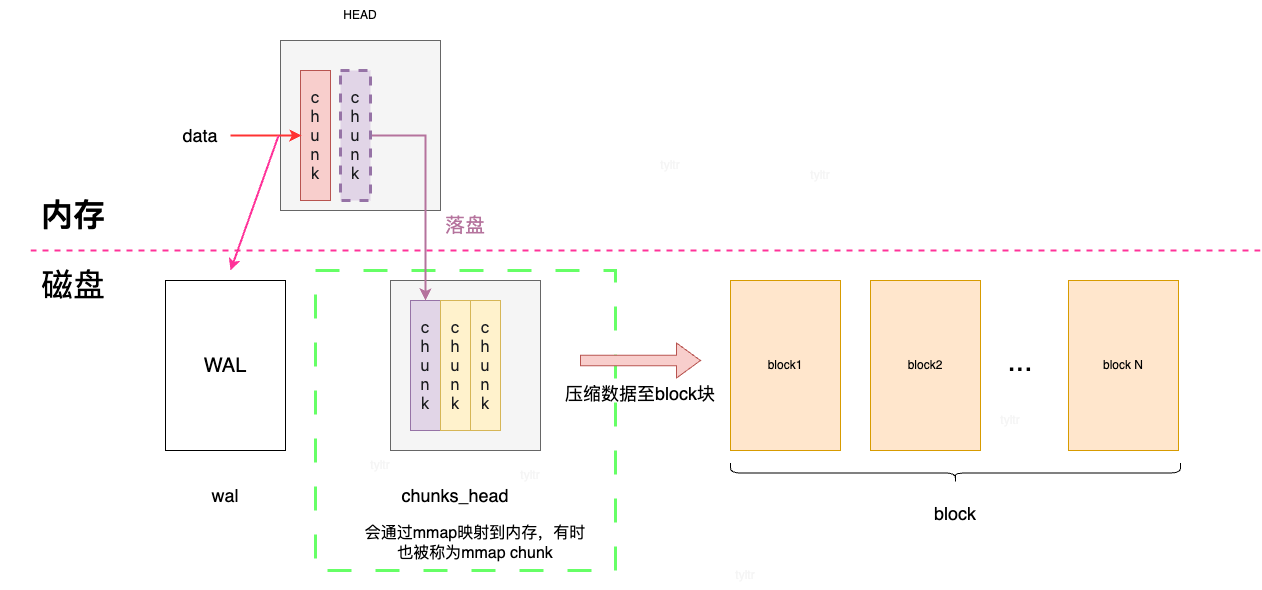

The diagram above was exported from draw.io. Its source (the exported page's mxGraphModel, read from the mxfile embedded in the PNG):
<mxGraphModel dx="2261" dy="907" grid="1" gridSize="10" guides="1" tooltips="1" connect="1" arrows="1" fold="1" page="1" pageScale="1" pageWidth="827" pageHeight="1169" math="0" shadow="0">
  <root>
    <mxCell id="0" />
    <mxCell id="1" parent="0" />
    <mxCell id="vzht8I0w4HQIalV0KVmI-1" value="" style="rounded=0;whiteSpace=wrap;html=1;dashed=1;dashPattern=8 8;strokeColor=#66FF66;strokeWidth=3;" vertex="1" parent="1">
      <mxGeometry x="65" y="300" width="300" height="300" as="geometry" />
    </mxCell>
    <mxCell id="mmVheJzSjOhpwrXKnUNT-1" value="block1" style="rounded=0;whiteSpace=wrap;html=1;fillColor=#ffe6cc;strokeColor=#d79b00;" parent="1" vertex="1">
      <mxGeometry x="480" y="310" width="110" height="170" as="geometry" />
    </mxCell>
    <mxCell id="mmVheJzSjOhpwrXKnUNT-9" value="" style="rounded=0;whiteSpace=wrap;html=1;fillColor=#f5f5f5;strokeColor=#666666;fontColor=#333333;" parent="1" vertex="1">
      <mxGeometry x="30" y="70" width="160" height="170" as="geometry" />
    </mxCell>
    <mxCell id="mmVheJzSjOhpwrXKnUNT-10" value="HEAD" style="text;html=1;align=center;verticalAlign=middle;whiteSpace=wrap;rounded=0;" parent="1" vertex="1">
      <mxGeometry x="80" y="30" width="60" height="30" as="geometry" />
    </mxCell>
    <mxCell id="mmVheJzSjOhpwrXKnUNT-11" value="" style="endArrow=none;dashed=1;html=1;rounded=0;strokeWidth=2;strokeColor=#FF3399;" parent="1" edge="1">
      <mxGeometry width="50" height="50" relative="1" as="geometry">
        <mxPoint x="-220" y="280" as="sourcePoint" />
        <mxPoint x="1010" y="280" as="targetPoint" />
      </mxGeometry>
    </mxCell>
    <mxCell id="mmVheJzSjOhpwrXKnUNT-12" value="&lt;font style=&quot;font-size: 32px;&quot;&gt;内存&lt;/font&gt;" style="text;html=1;align=center;verticalAlign=middle;whiteSpace=wrap;rounded=0;fontStyle=1" parent="1" vertex="1">
      <mxGeometry x="-250" y="230" width="146" height="30" as="geometry" />
    </mxCell>
    <mxCell id="mmVheJzSjOhpwrXKnUNT-13" value="&lt;span style=&quot;font-size: 32px;&quot;&gt;磁盘&lt;/span&gt;" style="text;html=1;align=center;verticalAlign=middle;whiteSpace=wrap;rounded=0;" parent="1" vertex="1">
      <mxGeometry x="-250" y="300" width="146" height="30" as="geometry" />
    </mxCell>
    <mxCell id="mmVheJzSjOhpwrXKnUNT-15" value="&lt;font style=&quot;font-size: 18px;&quot;&gt;data&lt;/font&gt;" style="text;html=1;align=center;verticalAlign=middle;whiteSpace=wrap;rounded=0;" parent="1" vertex="1">
      <mxGeometry x="-80" y="150" width="60" height="30" as="geometry" />
    </mxCell>
    <mxCell id="mmVheJzSjOhpwrXKnUNT-17" value="&lt;font style=&quot;font-size: 20px;&quot;&gt;WAL&lt;/font&gt;" style="rounded=0;whiteSpace=wrap;html=1;" parent="1" vertex="1">
      <mxGeometry x="-85" y="310" width="120" height="170" as="geometry" />
    </mxCell>
    <mxCell id="mmVheJzSjOhpwrXKnUNT-18" value="&lt;span style=&quot;color: rgb(28, 30, 33); font-family: system-ui, -apple-system, &amp;quot;Segoe UI&amp;quot;, Roboto, Ubuntu, Cantarell, &amp;quot;Noto Sans&amp;quot;, sans-serif, &amp;quot;system-ui&amp;quot;, &amp;quot;Segoe UI&amp;quot;, Helvetica, Arial, sans-serif, &amp;quot;Apple Color Emoji&amp;quot;, &amp;quot;Segoe UI Emoji&amp;quot;, &amp;quot;Segoe UI Symbol&amp;quot;; font-size: 16px; text-align: start;&quot;&gt;c&lt;/span&gt;&lt;div&gt;&lt;span style=&quot;color: rgb(28, 30, 33); font-family: system-ui, -apple-system, &amp;quot;Segoe UI&amp;quot;, Roboto, Ubuntu, Cantarell, &amp;quot;Noto Sans&amp;quot;, sans-serif, &amp;quot;system-ui&amp;quot;, &amp;quot;Segoe UI&amp;quot;, Helvetica, Arial, sans-serif, &amp;quot;Apple Color Emoji&amp;quot;, &amp;quot;Segoe UI Emoji&amp;quot;, &amp;quot;Segoe UI Symbol&amp;quot;; font-size: 16px; text-align: start;&quot;&gt;h&lt;/span&gt;&lt;/div&gt;&lt;div&gt;&lt;span style=&quot;color: rgb(28, 30, 33); font-family: system-ui, -apple-system, &amp;quot;Segoe UI&amp;quot;, Roboto, Ubuntu, Cantarell, &amp;quot;Noto Sans&amp;quot;, sans-serif, &amp;quot;system-ui&amp;quot;, &amp;quot;Segoe UI&amp;quot;, Helvetica, Arial, sans-serif, &amp;quot;Apple Color Emoji&amp;quot;, &amp;quot;Segoe UI Emoji&amp;quot;, &amp;quot;Segoe UI Symbol&amp;quot;; font-size: 16px; text-align: start;&quot;&gt;u&lt;/span&gt;&lt;/div&gt;&lt;div&gt;&lt;span style=&quot;color: rgb(28, 30, 33); font-family: system-ui, -apple-system, &amp;quot;Segoe UI&amp;quot;, Roboto, Ubuntu, Cantarell, &amp;quot;Noto Sans&amp;quot;, sans-serif, &amp;quot;system-ui&amp;quot;, &amp;quot;Segoe UI&amp;quot;, Helvetica, Arial, sans-serif, &amp;quot;Apple Color Emoji&amp;quot;, &amp;quot;Segoe UI Emoji&amp;quot;, &amp;quot;Segoe UI Symbol&amp;quot;; font-size: 16px; text-align: start;&quot;&gt;n&lt;/span&gt;&lt;/div&gt;&lt;div&gt;&lt;span style=&quot;color: rgb(28, 30, 33); font-family: system-ui, -apple-system, &amp;quot;Segoe UI&amp;quot;, Roboto, Ubuntu, Cantarell, &amp;quot;Noto Sans&amp;quot;, sans-serif, &amp;quot;system-ui&amp;quot;, &amp;quot;Segoe UI&amp;quot;, Helvetica, Arial, sans-serif, &amp;quot;Apple Color Emoji&amp;quot;, &amp;quot;Segoe UI Emoji&amp;quot;, &amp;quot;Segoe UI Symbol&amp;quot;; font-size: 16px; text-align: start;&quot;&gt;k&lt;/span&gt;&lt;/div&gt;" style="rounded=0;whiteSpace=wrap;html=1;fillColor=#f8cecc;strokeColor=#b85450;" parent="1" vertex="1">
      <mxGeometry x="50" y="100" width="30" height="130" as="geometry" />
    </mxCell>
    <mxCell id="mmVheJzSjOhpwrXKnUNT-24" value="" style="rounded=0;whiteSpace=wrap;html=1;fillColor=#f5f5f5;strokeColor=#666666;fontColor=#333333;" parent="1" vertex="1">
      <mxGeometry x="140" y="310" width="150" height="170" as="geometry" />
    </mxCell>
    <mxCell id="mmVheJzSjOhpwrXKnUNT-19" value="&lt;span style=&quot;color: rgb(28, 30, 33); font-family: system-ui, -apple-system, &amp;quot;Segoe UI&amp;quot;, Roboto, Ubuntu, Cantarell, &amp;quot;Noto Sans&amp;quot;, sans-serif, &amp;quot;system-ui&amp;quot;, &amp;quot;Segoe UI&amp;quot;, Helvetica, Arial, sans-serif, &amp;quot;Apple Color Emoji&amp;quot;, &amp;quot;Segoe UI Emoji&amp;quot;, &amp;quot;Segoe UI Symbol&amp;quot;; font-size: 16px; text-align: start;&quot;&gt;c&lt;/span&gt;&lt;div&gt;&lt;span style=&quot;color: rgb(28, 30, 33); font-family: system-ui, -apple-system, &amp;quot;Segoe UI&amp;quot;, Roboto, Ubuntu, Cantarell, &amp;quot;Noto Sans&amp;quot;, sans-serif, &amp;quot;system-ui&amp;quot;, &amp;quot;Segoe UI&amp;quot;, Helvetica, Arial, sans-serif, &amp;quot;Apple Color Emoji&amp;quot;, &amp;quot;Segoe UI Emoji&amp;quot;, &amp;quot;Segoe UI Symbol&amp;quot;; font-size: 16px; text-align: start;&quot;&gt;h&lt;/span&gt;&lt;/div&gt;&lt;div&gt;&lt;span style=&quot;color: rgb(28, 30, 33); font-family: system-ui, -apple-system, &amp;quot;Segoe UI&amp;quot;, Roboto, Ubuntu, Cantarell, &amp;quot;Noto Sans&amp;quot;, sans-serif, &amp;quot;system-ui&amp;quot;, &amp;quot;Segoe UI&amp;quot;, Helvetica, Arial, sans-serif, &amp;quot;Apple Color Emoji&amp;quot;, &amp;quot;Segoe UI Emoji&amp;quot;, &amp;quot;Segoe UI Symbol&amp;quot;; font-size: 16px; text-align: start;&quot;&gt;u&lt;/span&gt;&lt;/div&gt;&lt;div&gt;&lt;span style=&quot;color: rgb(28, 30, 33); font-family: system-ui, -apple-system, &amp;quot;Segoe UI&amp;quot;, Roboto, Ubuntu, Cantarell, &amp;quot;Noto Sans&amp;quot;, sans-serif, &amp;quot;system-ui&amp;quot;, &amp;quot;Segoe UI&amp;quot;, Helvetica, Arial, sans-serif, &amp;quot;Apple Color Emoji&amp;quot;, &amp;quot;Segoe UI Emoji&amp;quot;, &amp;quot;Segoe UI Symbol&amp;quot;; font-size: 16px; text-align: start;&quot;&gt;n&lt;/span&gt;&lt;/div&gt;&lt;div&gt;&lt;span style=&quot;color: rgb(28, 30, 33); font-family: system-ui, -apple-system, &amp;quot;Segoe UI&amp;quot;, Roboto, Ubuntu, Cantarell, &amp;quot;Noto Sans&amp;quot;, sans-serif, &amp;quot;system-ui&amp;quot;, &amp;quot;Segoe UI&amp;quot;, Helvetica, Arial, sans-serif, &amp;quot;Apple Color Emoji&amp;quot;, &amp;quot;Segoe UI Emoji&amp;quot;, &amp;quot;Segoe UI Symbol&amp;quot;; font-size: 16px; text-align: start;&quot;&gt;k&lt;/span&gt;&lt;/div&gt;" style="rounded=0;whiteSpace=wrap;html=1;fillColor=#e1d5e7;strokeColor=#9673a6;" parent="1" vertex="1">
      <mxGeometry x="160" y="330" width="30" height="130" as="geometry" />
    </mxCell>
    <mxCell id="mmVheJzSjOhpwrXKnUNT-22" value="" style="endArrow=classic;html=1;rounded=0;entryX=0.033;entryY=0.631;entryDx=0;entryDy=0;entryPerimeter=0;strokeWidth=2;strokeColor=#FF3333;" parent="1" edge="1">
      <mxGeometry width="50" height="50" relative="1" as="geometry">
        <mxPoint x="-20" y="165" as="sourcePoint" />
        <mxPoint x="50.98999999999978" y="164.99999999999997" as="targetPoint" />
      </mxGeometry>
    </mxCell>
    <mxCell id="mmVheJzSjOhpwrXKnUNT-25" value="block2" style="rounded=0;whiteSpace=wrap;html=1;fillColor=#ffe6cc;strokeColor=#d79b00;" parent="1" vertex="1">
      <mxGeometry x="620" y="310" width="110" height="170" as="geometry" />
    </mxCell>
    <mxCell id="mmVheJzSjOhpwrXKnUNT-26" value="block N" style="rounded=0;whiteSpace=wrap;html=1;fillColor=#ffe6cc;strokeColor=#d79b00;" parent="1" vertex="1">
      <mxGeometry x="818" y="310" width="110" height="170" as="geometry" />
    </mxCell>
    <mxCell id="mmVheJzSjOhpwrXKnUNT-27" value="&lt;font style=&quot;font-size: 30px;&quot;&gt;...&lt;/font&gt;" style="text;html=1;align=center;verticalAlign=middle;whiteSpace=wrap;rounded=0;" parent="1" vertex="1">
      <mxGeometry x="740" y="375" width="60" height="30" as="geometry" />
    </mxCell>
    <mxCell id="mmVheJzSjOhpwrXKnUNT-30" style="edgeStyle=orthogonalEdgeStyle;rounded=0;orthogonalLoop=1;jettySize=auto;html=1;exitX=1;exitY=0.5;exitDx=0;exitDy=0;entryX=0.5;entryY=0;entryDx=0;entryDy=0;fillColor=#fff2cc;strokeColor=#B5739D;strokeWidth=2;" parent="1" source="mmVheJzSjOhpwrXKnUNT-28" target="mmVheJzSjOhpwrXKnUNT-19" edge="1">
      <mxGeometry relative="1" as="geometry" />
    </mxCell>
    <mxCell id="mmVheJzSjOhpwrXKnUNT-28" value="&lt;span style=&quot;color: rgb(28, 30, 33); font-family: system-ui, -apple-system, &amp;quot;Segoe UI&amp;quot;, Roboto, Ubuntu, Cantarell, &amp;quot;Noto Sans&amp;quot;, sans-serif, &amp;quot;system-ui&amp;quot;, &amp;quot;Segoe UI&amp;quot;, Helvetica, Arial, sans-serif, &amp;quot;Apple Color Emoji&amp;quot;, &amp;quot;Segoe UI Emoji&amp;quot;, &amp;quot;Segoe UI Symbol&amp;quot;; font-size: 16px; text-align: start;&quot;&gt;c&lt;/span&gt;&lt;div&gt;&lt;span style=&quot;color: rgb(28, 30, 33); font-family: system-ui, -apple-system, &amp;quot;Segoe UI&amp;quot;, Roboto, Ubuntu, Cantarell, &amp;quot;Noto Sans&amp;quot;, sans-serif, &amp;quot;system-ui&amp;quot;, &amp;quot;Segoe UI&amp;quot;, Helvetica, Arial, sans-serif, &amp;quot;Apple Color Emoji&amp;quot;, &amp;quot;Segoe UI Emoji&amp;quot;, &amp;quot;Segoe UI Symbol&amp;quot;; font-size: 16px; text-align: start;&quot;&gt;h&lt;/span&gt;&lt;/div&gt;&lt;div&gt;&lt;span style=&quot;color: rgb(28, 30, 33); font-family: system-ui, -apple-system, &amp;quot;Segoe UI&amp;quot;, Roboto, Ubuntu, Cantarell, &amp;quot;Noto Sans&amp;quot;, sans-serif, &amp;quot;system-ui&amp;quot;, &amp;quot;Segoe UI&amp;quot;, Helvetica, Arial, sans-serif, &amp;quot;Apple Color Emoji&amp;quot;, &amp;quot;Segoe UI Emoji&amp;quot;, &amp;quot;Segoe UI Symbol&amp;quot;; font-size: 16px; text-align: start;&quot;&gt;u&lt;/span&gt;&lt;/div&gt;&lt;div&gt;&lt;span style=&quot;color: rgb(28, 30, 33); font-family: system-ui, -apple-system, &amp;quot;Segoe UI&amp;quot;, Roboto, Ubuntu, Cantarell, &amp;quot;Noto Sans&amp;quot;, sans-serif, &amp;quot;system-ui&amp;quot;, &amp;quot;Segoe UI&amp;quot;, Helvetica, Arial, sans-serif, &amp;quot;Apple Color Emoji&amp;quot;, &amp;quot;Segoe UI Emoji&amp;quot;, &amp;quot;Segoe UI Symbol&amp;quot;; font-size: 16px; text-align: start;&quot;&gt;n&lt;/span&gt;&lt;/div&gt;&lt;div&gt;&lt;span style=&quot;color: rgb(28, 30, 33); font-family: system-ui, -apple-system, &amp;quot;Segoe UI&amp;quot;, Roboto, Ubuntu, Cantarell, &amp;quot;Noto Sans&amp;quot;, sans-serif, &amp;quot;system-ui&amp;quot;, &amp;quot;Segoe UI&amp;quot;, Helvetica, Arial, sans-serif, &amp;quot;Apple Color Emoji&amp;quot;, &amp;quot;Segoe UI Emoji&amp;quot;, &amp;quot;Segoe UI Symbol&amp;quot;; font-size: 16px; text-align: start;&quot;&gt;k&lt;/span&gt;&lt;/div&gt;" style="rounded=0;whiteSpace=wrap;html=1;fillColor=#e1d5e7;strokeColor=#9673a6;dashed=1;strokeWidth=3;" parent="1" vertex="1">
      <mxGeometry x="90" y="100" width="30" height="130" as="geometry" />
    </mxCell>
    <mxCell id="mmVheJzSjOhpwrXKnUNT-29" value="&lt;span style=&quot;color: rgb(28, 30, 33); font-family: system-ui, -apple-system, &amp;quot;Segoe UI&amp;quot;, Roboto, Ubuntu, Cantarell, &amp;quot;Noto Sans&amp;quot;, sans-serif, &amp;quot;system-ui&amp;quot;, &amp;quot;Segoe UI&amp;quot;, Helvetica, Arial, sans-serif, &amp;quot;Apple Color Emoji&amp;quot;, &amp;quot;Segoe UI Emoji&amp;quot;, &amp;quot;Segoe UI Symbol&amp;quot;; font-size: 16px; text-align: start;&quot;&gt;c&lt;/span&gt;&lt;div&gt;&lt;span style=&quot;color: rgb(28, 30, 33); font-family: system-ui, -apple-system, &amp;quot;Segoe UI&amp;quot;, Roboto, Ubuntu, Cantarell, &amp;quot;Noto Sans&amp;quot;, sans-serif, &amp;quot;system-ui&amp;quot;, &amp;quot;Segoe UI&amp;quot;, Helvetica, Arial, sans-serif, &amp;quot;Apple Color Emoji&amp;quot;, &amp;quot;Segoe UI Emoji&amp;quot;, &amp;quot;Segoe UI Symbol&amp;quot;; font-size: 16px; text-align: start;&quot;&gt;h&lt;/span&gt;&lt;/div&gt;&lt;div&gt;&lt;span style=&quot;color: rgb(28, 30, 33); font-family: system-ui, -apple-system, &amp;quot;Segoe UI&amp;quot;, Roboto, Ubuntu, Cantarell, &amp;quot;Noto Sans&amp;quot;, sans-serif, &amp;quot;system-ui&amp;quot;, &amp;quot;Segoe UI&amp;quot;, Helvetica, Arial, sans-serif, &amp;quot;Apple Color Emoji&amp;quot;, &amp;quot;Segoe UI Emoji&amp;quot;, &amp;quot;Segoe UI Symbol&amp;quot;; font-size: 16px; text-align: start;&quot;&gt;u&lt;/span&gt;&lt;/div&gt;&lt;div&gt;&lt;span style=&quot;color: rgb(28, 30, 33); font-family: system-ui, -apple-system, &amp;quot;Segoe UI&amp;quot;, Roboto, Ubuntu, Cantarell, &amp;quot;Noto Sans&amp;quot;, sans-serif, &amp;quot;system-ui&amp;quot;, &amp;quot;Segoe UI&amp;quot;, Helvetica, Arial, sans-serif, &amp;quot;Apple Color Emoji&amp;quot;, &amp;quot;Segoe UI Emoji&amp;quot;, &amp;quot;Segoe UI Symbol&amp;quot;; font-size: 16px; text-align: start;&quot;&gt;n&lt;/span&gt;&lt;/div&gt;&lt;div&gt;&lt;span style=&quot;color: rgb(28, 30, 33); font-family: system-ui, -apple-system, &amp;quot;Segoe UI&amp;quot;, Roboto, Ubuntu, Cantarell, &amp;quot;Noto Sans&amp;quot;, sans-serif, &amp;quot;system-ui&amp;quot;, &amp;quot;Segoe UI&amp;quot;, Helvetica, Arial, sans-serif, &amp;quot;Apple Color Emoji&amp;quot;, &amp;quot;Segoe UI Emoji&amp;quot;, &amp;quot;Segoe UI Symbol&amp;quot;; font-size: 16px; text-align: start;&quot;&gt;k&lt;/span&gt;&lt;/div&gt;" style="rounded=0;whiteSpace=wrap;html=1;fillColor=#fff2cc;strokeColor=#d6b656;" parent="1" vertex="1">
      <mxGeometry x="190" y="330" width="30" height="130" as="geometry" />
    </mxCell>
    <mxCell id="mmVheJzSjOhpwrXKnUNT-31" value="&lt;span style=&quot;color: rgb(28, 30, 33); font-family: system-ui, -apple-system, &amp;quot;Segoe UI&amp;quot;, Roboto, Ubuntu, Cantarell, &amp;quot;Noto Sans&amp;quot;, sans-serif, &amp;quot;system-ui&amp;quot;, &amp;quot;Segoe UI&amp;quot;, Helvetica, Arial, sans-serif, &amp;quot;Apple Color Emoji&amp;quot;, &amp;quot;Segoe UI Emoji&amp;quot;, &amp;quot;Segoe UI Symbol&amp;quot;; font-size: 16px; text-align: start;&quot;&gt;c&lt;/span&gt;&lt;div&gt;&lt;span style=&quot;color: rgb(28, 30, 33); font-family: system-ui, -apple-system, &amp;quot;Segoe UI&amp;quot;, Roboto, Ubuntu, Cantarell, &amp;quot;Noto Sans&amp;quot;, sans-serif, &amp;quot;system-ui&amp;quot;, &amp;quot;Segoe UI&amp;quot;, Helvetica, Arial, sans-serif, &amp;quot;Apple Color Emoji&amp;quot;, &amp;quot;Segoe UI Emoji&amp;quot;, &amp;quot;Segoe UI Symbol&amp;quot;; font-size: 16px; text-align: start;&quot;&gt;h&lt;/span&gt;&lt;/div&gt;&lt;div&gt;&lt;span style=&quot;color: rgb(28, 30, 33); font-family: system-ui, -apple-system, &amp;quot;Segoe UI&amp;quot;, Roboto, Ubuntu, Cantarell, &amp;quot;Noto Sans&amp;quot;, sans-serif, &amp;quot;system-ui&amp;quot;, &amp;quot;Segoe UI&amp;quot;, Helvetica, Arial, sans-serif, &amp;quot;Apple Color Emoji&amp;quot;, &amp;quot;Segoe UI Emoji&amp;quot;, &amp;quot;Segoe UI Symbol&amp;quot;; font-size: 16px; text-align: start;&quot;&gt;u&lt;/span&gt;&lt;/div&gt;&lt;div&gt;&lt;span style=&quot;color: rgb(28, 30, 33); font-family: system-ui, -apple-system, &amp;quot;Segoe UI&amp;quot;, Roboto, Ubuntu, Cantarell, &amp;quot;Noto Sans&amp;quot;, sans-serif, &amp;quot;system-ui&amp;quot;, &amp;quot;Segoe UI&amp;quot;, Helvetica, Arial, sans-serif, &amp;quot;Apple Color Emoji&amp;quot;, &amp;quot;Segoe UI Emoji&amp;quot;, &amp;quot;Segoe UI Symbol&amp;quot;; font-size: 16px; text-align: start;&quot;&gt;n&lt;/span&gt;&lt;/div&gt;&lt;div&gt;&lt;span style=&quot;color: rgb(28, 30, 33); font-family: system-ui, -apple-system, &amp;quot;Segoe UI&amp;quot;, Roboto, Ubuntu, Cantarell, &amp;quot;Noto Sans&amp;quot;, sans-serif, &amp;quot;system-ui&amp;quot;, &amp;quot;Segoe UI&amp;quot;, Helvetica, Arial, sans-serif, &amp;quot;Apple Color Emoji&amp;quot;, &amp;quot;Segoe UI Emoji&amp;quot;, &amp;quot;Segoe UI Symbol&amp;quot;; font-size: 16px; text-align: start;&quot;&gt;k&lt;/span&gt;&lt;/div&gt;" style="rounded=0;whiteSpace=wrap;html=1;fillColor=#fff2cc;strokeColor=#d6b656;" parent="1" vertex="1">
      <mxGeometry x="220" y="330" width="30" height="130" as="geometry" />
    </mxCell>
    <mxCell id="mmVheJzSjOhpwrXKnUNT-33" value="" style="shape=curlyBracket;whiteSpace=wrap;html=1;rounded=1;labelPosition=left;verticalLabelPosition=middle;align=right;verticalAlign=middle;direction=north;" parent="1" vertex="1">
      <mxGeometry x="480" y="492.5" width="450" height="20" as="geometry" />
    </mxCell>
    <mxCell id="mmVheJzSjOhpwrXKnUNT-35" value="" style="shape=singleArrow;whiteSpace=wrap;html=1;fillColor=#f8cecc;strokeColor=#b85450;" parent="1" vertex="1">
      <mxGeometry x="330" y="372.5" width="120" height="35" as="geometry" />
    </mxCell>
    <mxCell id="mmVheJzSjOhpwrXKnUNT-36" value="" style="endArrow=classic;html=1;rounded=0;strokeWidth=2;strokeColor=#FF3399;exitX=-0.012;exitY=0.559;exitDx=0;exitDy=0;exitPerimeter=0;" parent="1" source="mmVheJzSjOhpwrXKnUNT-9" edge="1">
      <mxGeometry width="50" height="50" relative="1" as="geometry">
        <mxPoint x="40" y="165" as="sourcePoint" />
        <mxPoint x="-20" y="300" as="targetPoint" />
      </mxGeometry>
    </mxCell>
    <mxCell id="mmVheJzSjOhpwrXKnUNT-37" value="&lt;font style=&quot;font-size: 18px;&quot;&gt;block&lt;/font&gt;" style="text;html=1;align=center;verticalAlign=middle;whiteSpace=wrap;rounded=0;" parent="1" vertex="1">
      <mxGeometry x="675" y="527.5" width="60" height="30" as="geometry" />
    </mxCell>
    <mxCell id="mmVheJzSjOhpwrXKnUNT-38" value="&lt;font color=&quot;#b5739d&quot;&gt;&lt;span style=&quot;font-size: 20px;&quot;&gt;落盘&lt;/span&gt;&lt;/font&gt;" style="text;html=1;align=center;verticalAlign=middle;whiteSpace=wrap;rounded=0;" parent="1" vertex="1">
      <mxGeometry x="185" y="240" width="60" height="30" as="geometry" />
    </mxCell>
    <mxCell id="mmVheJzSjOhpwrXKnUNT-39" value="&lt;font style=&quot;font-size: 18px;&quot;&gt;chunks_head&lt;/font&gt;" style="text;html=1;align=center;verticalAlign=middle;whiteSpace=wrap;rounded=0;" parent="1" vertex="1">
      <mxGeometry x="175" y="510" width="60" height="30" as="geometry" />
    </mxCell>
    <mxCell id="mmVheJzSjOhpwrXKnUNT-40" value="&lt;span style=&quot;font-size: 18px;&quot;&gt;wal&lt;/span&gt;" style="text;html=1;align=center;verticalAlign=middle;whiteSpace=wrap;rounded=0;" parent="1" vertex="1">
      <mxGeometry x="-55" y="510" width="60" height="30" as="geometry" />
    </mxCell>
    <mxCell id="mmVheJzSjOhpwrXKnUNT-41" value="&lt;font style=&quot;font-size: 18px;&quot;&gt;压缩数据至block块&lt;/font&gt;" style="text;html=1;align=center;verticalAlign=middle;whiteSpace=wrap;rounded=0;" parent="1" vertex="1">
      <mxGeometry x="305" y="407.5" width="170" height="30" as="geometry" />
    </mxCell>
    <mxCell id="vzht8I0w4HQIalV0KVmI-3" value="&lt;font style=&quot;font-size: 16px;&quot;&gt;会通过mmap映射到内存，有时也被称为mmap chunk&lt;/font&gt;" style="text;html=1;align=center;verticalAlign=middle;whiteSpace=wrap;rounded=0;" vertex="1" parent="1">
      <mxGeometry x="110" y="557.5" width="230" height="30" as="geometry" />
    </mxCell>
    <mxCell id="vzht8I0w4HQIalV0KVmI-4" value="&lt;font color=&quot;#f5f5f5&quot;&gt;tyltr&lt;/font&gt;" style="text;html=1;align=center;verticalAlign=middle;whiteSpace=wrap;rounded=0;" vertex="1" parent="1">
      <mxGeometry x="390" y="180" width="60" height="30" as="geometry" />
    </mxCell>
    <mxCell id="vzht8I0w4HQIalV0KVmI-5" value="&lt;font color=&quot;#f5f5f5&quot;&gt;tyltr&lt;/font&gt;" style="text;html=1;align=center;verticalAlign=middle;whiteSpace=wrap;rounded=0;" vertex="1" parent="1">
      <mxGeometry x="540" y="190" width="60" height="30" as="geometry" />
    </mxCell>
    <mxCell id="vzht8I0w4HQIalV0KVmI-6" value="&lt;font color=&quot;#f5f5f5&quot;&gt;tyltr&lt;/font&gt;" style="text;html=1;align=center;verticalAlign=middle;whiteSpace=wrap;rounded=0;" vertex="1" parent="1">
      <mxGeometry x="100" y="480" width="60" height="30" as="geometry" />
    </mxCell>
    <mxCell id="vzht8I0w4HQIalV0KVmI-7" value="&lt;font color=&quot;#f5f5f5&quot;&gt;tyltr&lt;/font&gt;" style="text;html=1;align=center;verticalAlign=middle;whiteSpace=wrap;rounded=0;" vertex="1" parent="1">
      <mxGeometry x="250" y="490" width="60" height="30" as="geometry" />
    </mxCell>
    <mxCell id="vzht8I0w4HQIalV0KVmI-8" value="&lt;font color=&quot;#f5f5f5&quot;&gt;tyltr&lt;/font&gt;" style="text;html=1;align=center;verticalAlign=middle;whiteSpace=wrap;rounded=0;" vertex="1" parent="1">
      <mxGeometry x="465" y="590" width="60" height="30" as="geometry" />
    </mxCell>
    <mxCell id="vzht8I0w4HQIalV0KVmI-9" value="&lt;font color=&quot;#f5f5f5&quot;&gt;tyltr&lt;/font&gt;" style="text;html=1;align=center;verticalAlign=middle;whiteSpace=wrap;rounded=0;" vertex="1" parent="1">
      <mxGeometry x="730" y="435" width="60" height="30" as="geometry" />
    </mxCell>
  </root>
</mxGraphModel>